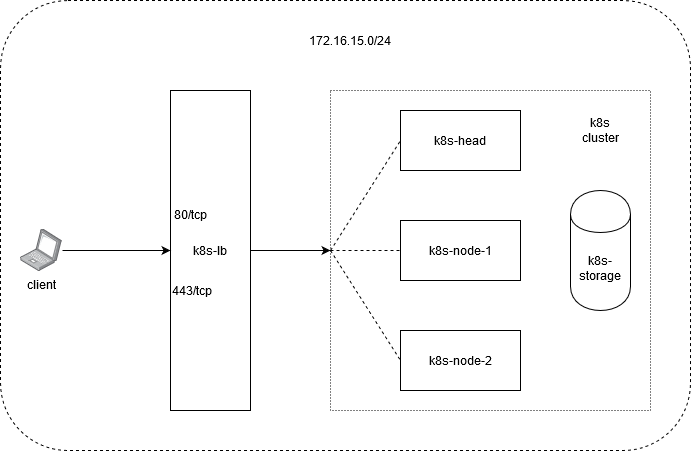

The diagram above was exported from draw.io. Its source (the exported page's mxGraphModel, read from the mxfile embedded in the PNG):
<mxGraphModel dx="1038" dy="563" grid="1" gridSize="10" guides="1" tooltips="1" connect="1" arrows="1" fold="1" page="1" pageScale="1" pageWidth="850" pageHeight="1100" math="0" shadow="0">
  <root>
    <mxCell id="0" />
    <mxCell id="1" parent="0" />
    <mxCell id="6dm1wmlwIMTfDcvAq1ua-8" value="" style="rounded=1;whiteSpace=wrap;html=1;dashed=1;" parent="1" vertex="1">
      <mxGeometry x="110" y="70" width="690" height="450" as="geometry" />
    </mxCell>
    <mxCell id="6dm1wmlwIMTfDcvAq1ua-1" value="" style="whiteSpace=wrap;html=1;aspect=fixed;dashed=1;dashPattern=1 2;rounded=0;" parent="1" vertex="1">
      <mxGeometry x="440" y="160" width="320" height="320" as="geometry" />
    </mxCell>
    <mxCell id="6dm1wmlwIMTfDcvAq1ua-2" value="k8s-head" style="rounded=0;whiteSpace=wrap;html=1;" parent="1" vertex="1">
      <mxGeometry x="510" y="180" width="120" height="60" as="geometry" />
    </mxCell>
    <mxCell id="6dm1wmlwIMTfDcvAq1ua-3" value="k8s-node-1" style="rounded=0;whiteSpace=wrap;html=1;" parent="1" vertex="1">
      <mxGeometry x="510" y="290" width="120" height="60" as="geometry" />
    </mxCell>
    <mxCell id="6dm1wmlwIMTfDcvAq1ua-4" value="k8s-node-2" style="rounded=0;whiteSpace=wrap;html=1;" parent="1" vertex="1">
      <mxGeometry x="510" y="400" width="120" height="60" as="geometry" />
    </mxCell>
    <mxCell id="6dm1wmlwIMTfDcvAq1ua-11" style="edgeStyle=orthogonalEdgeStyle;rounded=0;orthogonalLoop=1;jettySize=auto;html=1;exitX=1;exitY=0.5;exitDx=0;exitDy=0;entryX=0;entryY=0.5;entryDx=0;entryDy=0;" parent="1" source="6dm1wmlwIMTfDcvAq1ua-5" target="6dm1wmlwIMTfDcvAq1ua-1" edge="1">
      <mxGeometry relative="1" as="geometry" />
    </mxCell>
    <mxCell id="6dm1wmlwIMTfDcvAq1ua-5" value="k8s-lb" style="rounded=0;whiteSpace=wrap;html=1;" parent="1" vertex="1">
      <mxGeometry x="280" y="160" width="80" height="320" as="geometry" />
    </mxCell>
    <mxCell id="6dm1wmlwIMTfDcvAq1ua-6" value="k8s-storage" style="shape=cylinder;whiteSpace=wrap;html=1;boundedLbl=1;backgroundOutline=1;" parent="1" vertex="1">
      <mxGeometry x="680" y="260" width="60" height="120" as="geometry" />
    </mxCell>
    <mxCell id="6dm1wmlwIMTfDcvAq1ua-7" value="k8s cluster" style="text;html=1;strokeColor=none;fillColor=none;align=center;verticalAlign=middle;whiteSpace=wrap;rounded=0;" parent="1" vertex="1">
      <mxGeometry x="690" y="190" width="40" height="20" as="geometry" />
    </mxCell>
    <mxCell id="6dm1wmlwIMTfDcvAq1ua-9" value="172.16.15.0/24" style="text;html=1;strokeColor=none;fillColor=none;align=center;verticalAlign=middle;whiteSpace=wrap;rounded=0;dashed=1;" parent="1" vertex="1">
      <mxGeometry x="440" y="100" width="40" height="20" as="geometry" />
    </mxCell>
    <mxCell id="6dm1wmlwIMTfDcvAq1ua-10" value="client" style="points=[];aspect=fixed;html=1;align=center;shadow=0;dashed=0;image;image=img/lib/allied_telesis/computer_and_terminals/Laptop.svg;" parent="1" vertex="1">
      <mxGeometry x="130" y="298.7" width="42" height="42.599999999999994" as="geometry" />
    </mxCell>
    <mxCell id="6dm1wmlwIMTfDcvAq1ua-13" value="" style="endArrow=none;dashed=1;html=1;entryX=0;entryY=0.5;entryDx=0;entryDy=0;" parent="1" target="6dm1wmlwIMTfDcvAq1ua-2" edge="1">
      <mxGeometry width="50" height="50" relative="1" as="geometry">
        <mxPoint x="440" y="320" as="sourcePoint" />
        <mxPoint x="450" y="340" as="targetPoint" />
      </mxGeometry>
    </mxCell>
    <mxCell id="6dm1wmlwIMTfDcvAq1ua-14" value="" style="endArrow=none;dashed=1;html=1;entryX=0;entryY=0.5;entryDx=0;entryDy=0;exitX=0;exitY=0.5;exitDx=0;exitDy=0;" parent="1" source="6dm1wmlwIMTfDcvAq1ua-1" target="6dm1wmlwIMTfDcvAq1ua-3" edge="1">
      <mxGeometry width="50" height="50" relative="1" as="geometry">
        <mxPoint x="450" y="330" as="sourcePoint" />
        <mxPoint x="520" y="220" as="targetPoint" />
      </mxGeometry>
    </mxCell>
    <mxCell id="6dm1wmlwIMTfDcvAq1ua-15" value="" style="endArrow=none;dashed=1;html=1;entryX=0;entryY=0.5;entryDx=0;entryDy=0;exitX=0;exitY=0.5;exitDx=0;exitDy=0;" parent="1" source="6dm1wmlwIMTfDcvAq1ua-1" target="6dm1wmlwIMTfDcvAq1ua-4" edge="1">
      <mxGeometry width="50" height="50" relative="1" as="geometry">
        <mxPoint x="450" y="330" as="sourcePoint" />
        <mxPoint x="520" y="330" as="targetPoint" />
      </mxGeometry>
    </mxCell>
    <mxCell id="6dm1wmlwIMTfDcvAq1ua-16" value="80/tcp" style="text;html=1;strokeColor=none;fillColor=none;align=center;verticalAlign=middle;whiteSpace=wrap;rounded=0;dashed=1;" parent="1" vertex="1">
      <mxGeometry x="280" y="274" width="40" height="20" as="geometry" />
    </mxCell>
    <mxCell id="6dm1wmlwIMTfDcvAq1ua-17" value="443/tcp" style="text;html=1;strokeColor=none;fillColor=none;align=center;verticalAlign=middle;whiteSpace=wrap;rounded=0;dashed=1;" parent="1" vertex="1">
      <mxGeometry x="282" y="350" width="40" height="20" as="geometry" />
    </mxCell>
    <mxCell id="6dm1wmlwIMTfDcvAq1ua-18" value="" style="endArrow=classic;html=1;entryX=0;entryY=0.5;entryDx=0;entryDy=0;" parent="1" source="6dm1wmlwIMTfDcvAq1ua-10" target="6dm1wmlwIMTfDcvAq1ua-5" edge="1">
      <mxGeometry width="50" height="50" relative="1" as="geometry">
        <mxPoint x="200" y="410" as="sourcePoint" />
        <mxPoint x="250" y="360" as="targetPoint" />
      </mxGeometry>
    </mxCell>
  </root>
</mxGraphModel>